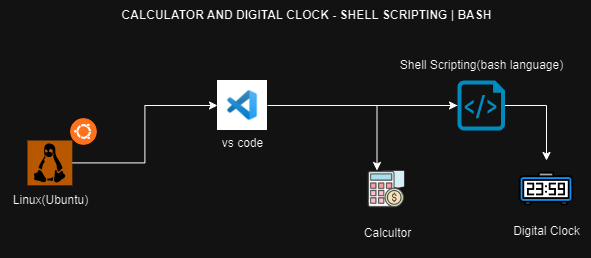

The diagram above was exported from draw.io. Its source (the exported page's mxGraphModel, read from the mxfile embedded in the PNG):
<mxGraphModel dx="678" dy="362" grid="1" gridSize="10" guides="1" tooltips="1" connect="1" arrows="1" fold="1" page="1" pageScale="1" pageWidth="827" pageHeight="1169" math="0" shadow="0">
  <root>
    <mxCell id="0" />
    <mxCell id="1" parent="0" />
    <mxCell id="j-hykgzg7mmFln8KKcce-7" style="edgeStyle=orthogonalEdgeStyle;rounded=0;orthogonalLoop=1;jettySize=auto;html=1;entryX=0;entryY=0.5;entryDx=0;entryDy=0;" parent="1" source="j-hykgzg7mmFln8KKcce-1" target="j-hykgzg7mmFln8KKcce-3" edge="1">
      <mxGeometry relative="1" as="geometry" />
    </mxCell>
    <mxCell id="j-hykgzg7mmFln8KKcce-1" value="" style="shadow=0;dashed=0;html=1;strokeColor=none;fillColor=#EF8F21;labelPosition=center;verticalLabelPosition=bottom;verticalAlign=top;align=center;outlineConnect=0;shape=mxgraph.veeam.linux;" parent="1" vertex="1">
      <mxGeometry x="100" y="610" width="44.8" height="44.8" as="geometry" />
    </mxCell>
    <mxCell id="j-hykgzg7mmFln8KKcce-2" value="" style="shape=image;html=1;verticalAlign=top;verticalLabelPosition=bottom;labelBackgroundColor=#ffffff;imageAspect=0;aspect=fixed;image=https://cdn1.iconfinder.com/data/icons/operating-system-flat-1/30/ubuntu-128.png" parent="1" vertex="1">
      <mxGeometry x="140" y="585" width="33" height="33" as="geometry" />
    </mxCell>
    <mxCell id="j-hykgzg7mmFln8KKcce-3" value="" style="shape=image;verticalLabelPosition=bottom;verticalAlign=top;imageAspect=0;aspect=fixed;image=data:image/jpeg,(base64 omitted: 5924 chars)" parent="1" vertex="1">
      <mxGeometry x="290" y="550" width="50" height="50" as="geometry" />
    </mxCell>
    <mxCell id="j-hykgzg7mmFln8KKcce-9" style="edgeStyle=orthogonalEdgeStyle;rounded=0;orthogonalLoop=1;jettySize=auto;html=1;entryX=0.25;entryY=0;entryDx=0;entryDy=0;" parent="1" source="j-hykgzg7mmFln8KKcce-4" target="j-hykgzg7mmFln8KKcce-5" edge="1">
      <mxGeometry relative="1" as="geometry" />
    </mxCell>
    <mxCell id="j-hykgzg7mmFln8KKcce-10" style="edgeStyle=orthogonalEdgeStyle;rounded=0;orthogonalLoop=1;jettySize=auto;html=1;" parent="1" source="j-hykgzg7mmFln8KKcce-4" target="j-hykgzg7mmFln8KKcce-6" edge="1">
      <mxGeometry relative="1" as="geometry" />
    </mxCell>
    <mxCell id="j-hykgzg7mmFln8KKcce-4" value="" style="verticalLabelPosition=bottom;html=1;verticalAlign=top;align=center;strokeColor=none;fillColor=#00BEF2;shape=mxgraph.azure.script_file;pointerEvents=1;" parent="1" vertex="1">
      <mxGeometry x="530" y="550" width="47.5" height="50" as="geometry" />
    </mxCell>
    <mxCell id="j-hykgzg7mmFln8KKcce-5" value="" style="shape=image;html=1;verticalAlign=top;verticalLabelPosition=bottom;labelBackgroundColor=#ffffff;imageAspect=0;aspect=fixed;image=https://cdn0.iconfinder.com/data/icons/business-startup-10/50/29-128.png" parent="1" vertex="1">
      <mxGeometry x="440" y="640" width="38" height="38" as="geometry" />
    </mxCell>
    <mxCell id="j-hykgzg7mmFln8KKcce-6" value="" style="shape=image;html=1;verticalAlign=top;verticalLabelPosition=bottom;labelBackgroundColor=#ffffff;imageAspect=0;aspect=fixed;image=https://cdn2.iconfinder.com/data/icons/date-and-time-fill-outline/64/Alarm_clock_digital_time-128.png" parent="1" vertex="1">
      <mxGeometry x="590" y="630" width="58" height="58" as="geometry" />
    </mxCell>
    <mxCell id="j-hykgzg7mmFln8KKcce-8" style="edgeStyle=orthogonalEdgeStyle;rounded=0;orthogonalLoop=1;jettySize=auto;html=1;entryX=0;entryY=0.5;entryDx=0;entryDy=0;entryPerimeter=0;" parent="1" source="j-hykgzg7mmFln8KKcce-3" target="j-hykgzg7mmFln8KKcce-4" edge="1">
      <mxGeometry relative="1" as="geometry" />
    </mxCell>
    <mxCell id="j-hykgzg7mmFln8KKcce-11" value="Linux(Ubuntu)" style="text;html=1;align=center;verticalAlign=middle;resizable=0;points=[];autosize=1;strokeColor=none;fillColor=none;" parent="1" vertex="1">
      <mxGeometry x="73" y="654.8" width="100" height="30" as="geometry" />
    </mxCell>
    <mxCell id="j-hykgzg7mmFln8KKcce-12" value="vs code&lt;div&gt;&lt;br&gt;&lt;/div&gt;" style="text;html=1;align=center;verticalAlign=middle;resizable=0;points=[];autosize=1;strokeColor=none;fillColor=none;" parent="1" vertex="1">
      <mxGeometry x="285" y="600" width="60" height="40" as="geometry" />
    </mxCell>
    <mxCell id="j-hykgzg7mmFln8KKcce-13" value="Calcultor" style="text;html=1;align=center;verticalAlign=middle;resizable=0;points=[];autosize=1;strokeColor=none;fillColor=none;" parent="1" vertex="1">
      <mxGeometry x="425" y="688" width="70" height="30" as="geometry" />
    </mxCell>
    <mxCell id="j-hykgzg7mmFln8KKcce-14" value="Digital Clock&lt;div&gt;&lt;br&gt;&lt;/div&gt;" style="text;html=1;align=center;verticalAlign=middle;resizable=0;points=[];autosize=1;strokeColor=none;fillColor=none;" parent="1" vertex="1">
      <mxGeometry x="574" y="688" width="90" height="40" as="geometry" />
    </mxCell>
    <mxCell id="j-hykgzg7mmFln8KKcce-15" value="Shell Scripting(bash language)" style="text;html=1;align=center;verticalAlign=middle;resizable=0;points=[];autosize=1;strokeColor=none;fillColor=none;" parent="1" vertex="1">
      <mxGeometry x="458.75" y="520" width="190" height="30" as="geometry" />
    </mxCell>
    <mxCell id="j-hykgzg7mmFln8KKcce-16" value="&lt;b&gt;CALCULATOR AND DIGITAL CLOCK - SHELL SCRIPTING | BASH&lt;/b&gt;" style="text;html=1;align=center;verticalAlign=middle;resizable=0;points=[];autosize=1;strokeColor=none;fillColor=none;" parent="1" vertex="1">
      <mxGeometry x="184" y="470" width="390" height="30" as="geometry" />
    </mxCell>
  </root>
</mxGraphModel>